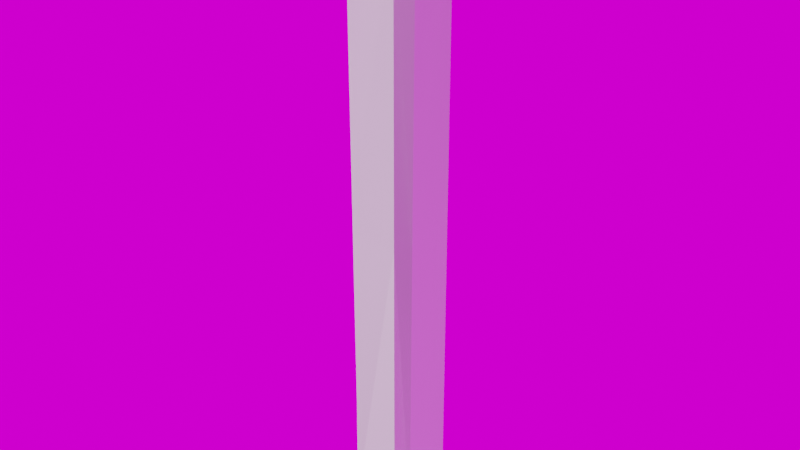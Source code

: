# Source: Wooden_Column_04.blend  (saved by Blender 2.92.15; exported with 4.5.12 LTS)
import bpy
from mathutils import Matrix  # noqa: F401  (used for matrix-valued properties, if any)

bpy.ops.wm.read_factory_settings(use_empty=True)
scene = bpy.context.scene
scene.name = 'Scene'

# ---- images (referenced by path relative to the original .blend; pixels are not part of the script)
import os
ASSET_DIR = os.environ.get("B2B_ASSET_DIR", "")  # directory of the original .blend (textures are referenced by path, not embedded)
HERE = os.path.dirname(os.path.abspath(__file__))  # packed textures are extracted next to this script under _unpacked/

def load_image(name, relpath, width, height, colorspace="sRGB"):
    """Load a texture the original file referenced (path relative to the .blend, or extracted next to this script)."""
    p = next((c for c in (os.path.join(HERE, relpath), os.path.join(ASSET_DIR, relpath)) if relpath and os.path.exists(c)), "")
    if p:
        img = bpy.data.images.load(p, check_existing=True)
        img.name = name
    else:  # same state as the original file: an image datablock whose file is absent (Cycles renders it pink)
        img = bpy.data.images.new(name, width, height)
        img.source = "FILE"
        img.filepath = "//" + (relpath or name)
    img.colorspace_settings.name = colorspace
    return img
img_untitled = load_image('Untitled', '[Normal] Wood Column 01.png', 1024, 1024, 'sRGB')
img_cannon_4k_exr = load_image('cannon_4k.exr', 'cannon_4k.exr', 1024, 1024, 'Linear Rec.709')

# ---- materials (node trees are filled in below, after node groups)
mat_wood_column_01 = bpy.data.materials.new('Wood Column 01')

# ---- material node trees
mat_wood_column_01.use_nodes = True; mat_wood_column_01.node_tree.nodes.clear()
_N = mat_wood_column_01.node_tree.nodes; _L = mat_wood_column_01.node_tree.links
n0 = _N.new('ShaderNodeOutputMaterial'); n0.name = 'Material Output'; n0.location = (300, 300)
n1 = _N.new('ShaderNodeBsdfPrincipled'); n1.name = 'Principled BSDF'; n1.location = (10, 300)
n1.distribution = 'GGX'
n1.subsurface_method = 'BURLEY'
n1.inputs[1].default_value = 0.9347
n1.inputs[3].default_value = 1.45
n1.inputs[13].default_value = 0.08636
n1.inputs[27].default_value = (0.0, 0.0, 0.0, 1.0)
n1.inputs[28].default_value = 1.0
n2 = _N.new('ShaderNodeTexImage'); n2.name = 'Image Texture.001'; n2.location = (-444, -120)
n2.width = 371
n2.image = img_untitled
_L.new(n1.outputs[0], n0.inputs[0])
_L.new(n2.outputs[0], n1.inputs[5])
n0.is_active_output = True

# ---- world
world_world = bpy.data.worlds.new('World'); scene.world = world_world
world_world.use_nodes = True; world_world.node_tree.nodes.clear()
_N = world_world.node_tree.nodes; _L = world_world.node_tree.links
n0 = _N.new('ShaderNodeOutputWorld'); n0.name = 'World Output'; n0.location = (300, 300)
n1 = _N.new('ShaderNodeTexEnvironment'); n1.name = 'Environment Texture'; n1.location = (-95, 309)
n1.image = img_cannon_4k_exr
_L.new(n1.outputs[0], n0.inputs[0])
n0.is_active_output = True
world_world.color = (0.05088, 0.05088, 0.05088)
world_world.use_sun_shadow = False
world_world.sun_shadow_jitter_overblur = 0.0

# ---- meshes
me_plane = bpy.data.meshes.new('Plane')
me_plane.from_pydata([(-0.283, -0.1134, 6.05), (-0.3413, -0.2148, 5.912), (-0.1181, -0.2762, 6.049), (-0.2425, -0.3803, 5.912), (0.1177, -0.271, 6.048), (0.2385, -0.3664, 5.948), (0.2723, -0.1082, 6.061), (0.3538, -0.2404, 5.918), (-0.138, 0.2712, 6.039), (-0.2528, 0.3912, 5.92), (-0.2894, 0.1009, 6.044), (-0.3726, 0.2724, 5.91), (0.2722, 0.1129, 6.055), (0.359, 0.225, 5.912), (0.1001, 0.2823, 6.045), (0.2451, 0.361, 5.916), (-0.1843, -0.251, 0.003999), (-0.2541, -0.3496, 0.1079), (-0.3572, -0.2482, 0.1203), (-0.2705, -0.1993, 0.004412), (0.2449, -0.2004, 0.006717), (0.3309, -0.2463, 0.1427), (0.2493, -0.385, 0.105), (0.1828, -0.2448, 0.004697), (-0.261, 0.1812, -0.01054), (-0.3464, 0.2461, 0.09564), (-0.2465, 0.3683, 0.1258), (-0.1769, 0.2523, -0.001308), (0.1744, 0.223, 0.01987), (0.2532, 0.342, 0.1054), (0.3655, 0.2338, 0.127), (0.2568, 0.1975, 0.01745), (-0.0384, 0.1227, 6.096), (-0.1154, 0.04666, 6.098), (-0.1121, -0.04382, 6.101), (-0.04948, -0.1071, 6.1), (0.04071, -0.1115, 6.099), (0.1129, -0.04727, 6.106), (0.1069, 0.06997, 6.102), (0.05789, 0.1156, 6.099), (-0.2483, -0.3649, 3.01), (-0.3492, -0.2315, 3.016), (0.2439, -0.3757, 3.026), (-0.3595, 0.2592, 3.003), (0.3423, -0.2434, 3.03), (0.3622, 0.2294, 3.019), (-0.2496, 0.3798, 3.023), (0.2491, 0.3515, 3.011)], [], [(44, 45, 13, 7), (40, 42, 5, 3), (43, 41, 1, 11), (47, 46, 9, 15), (46, 26, 25, 43), (42, 22, 21, 44), (47, 15, 13, 45), (32, 33, 34, 35, 36, 37, 38, 39), (14, 12, 13, 15), (6, 4, 5, 7), (2, 0, 1, 3), (10, 8, 9, 11), (0, 10, 11, 1), (4, 2, 3, 5), (12, 6, 7, 13), (8, 14, 15, 9), (16, 19, 24, 27, 28, 31, 20, 23), (31, 28, 29, 30), (23, 20, 21, 22), (19, 16, 17, 18), (27, 24, 25, 26), (24, 19, 18, 25), (22, 17, 16, 23), (26, 29, 28, 27), (30, 21, 20, 31), (40, 3, 1, 41), (8, 10, 33, 32), (10, 0, 34, 33), (0, 2, 35, 34), (2, 4, 36, 35), (4, 6, 37, 36), (6, 12, 38, 37), (12, 14, 39, 38), (14, 8, 32, 39), (17, 40, 41, 18), (29, 47, 45, 30), (5, 42, 44, 7), (9, 46, 43, 11), (29, 26, 46, 47), (25, 18, 41, 43), (17, 22, 42, 40), (21, 30, 45, 44)])
_k = set([(0, 1), (0, 34), (1, 3), (1, 11), (1, 41), (2, 3), (2, 35), (3, 5), (3, 40), (5, 7), (7, 13), (8, 9), (8, 32), (9, 11), (9, 15), (9, 46), (10, 11), (10, 33), (11, 43), (12, 13), (12, 38), (13, 15), (13, 45), (14, 15), (14, 39), (15, 47), (16, 17), (17, 18), (17, 22), (17, 40), (18, 19), (18, 25), (18, 41), (21, 22), (21, 30), (24, 25), (25, 26), (25, 43), (26, 27), (26, 29), (26, 46), (28, 29), (29, 30), (29, 47), (30, 31), (30, 45)])
me_plane.attributes.new('sharp_edge', 'BOOLEAN', 'EDGE').data.foreach_set('value', [ (min(e.vertices), max(e.vertices)) in _k for e in me_plane.edges])
_uv = me_plane.uv_layers.new(name='UVMap')
_uv.uv.foreach_set('vector', [0.2077, 0.4993, 0.3404, 0.4993, 0.3404, 0.9727, 0.2077, 0.9727, 0.02272, 0.4993, 0.1603, 0.4993, 0.1603, 0.9727, 0.02272, 0.9727, 0.577, 0.4993, 0.7154, 0.4993, 0.7154, 0.9727, 0.577, 0.9727, 0.389, 0.4993, 0.5301, 0.4993, 0.5301, 0.9727, 0.389, 0.9727, 0.5294, 0.484, 0.5294, 0.01681, 0.5745, 0.01681, 0.5745, 0.484, 0.1638, 0.484, 0.1638, 0.01681, 0.2095, 0.01681, 0.2095, 0.484, 0.389, 0.4993, 0.389, 0.9727, 0.3404, 0.9727, 0.3404, 0.4993, 0.8908, 0.8321, 0.9098, 0.8494, 0.9098, 0.8709, 0.8957, 0.8866, 0.8741, 0.8886, 0.8566, 0.8738, 0.8568, 0.8464, 0.8679, 0.835, 0.8556, 0.7936, 0.8173, 0.8371, 0.7737, 0.8039, 0.8059, 0.7586, 0.818, 0.8896, 0.856, 0.9292, 0.8224, 0.9673, 0.7796, 0.9349, 0.915, 0.928, 0.9508, 0.8858, 0.9902, 0.9178, 0.9575, 0.9688, 0.9527, 0.8348, 0.9147, 0.7935, 0.9483, 0.7465, 0.9902, 0.7801, 0.9508, 0.8858, 0.9527, 0.8348, 0.9902, 0.7801, 0.9902, 0.9178, 0.856, 0.9292, 0.915, 0.928, 0.9575, 0.9688, 0.8224, 0.9673, 0.8173, 0.8371, 0.818, 0.8896, 0.7796, 0.9349, 0.7737, 0.8039, 0.9147, 0.7935, 0.8556, 0.7936, 0.8059, 0.7586, 0.9483, 0.7465, 0.9489, 0.6709, 0.9369, 0.6947, 0.8427, 0.6998, 0.8216, 0.68, 0.8211, 0.5858, 0.8276, 0.5625, 0.9303, 0.5596, 0.9448, 0.5747, 0.8276, 0.5625, 0.8211, 0.5858, 0.7771, 0.5607, 0.809, 0.5185, 0.9448, 0.5747, 0.9303, 0.5596, 0.9509, 0.517, 0.9906, 0.5486, 0.9369, 0.6947, 0.9489, 0.6709, 0.9902, 0.6949, 0.96, 0.7329, 0.8216, 0.68, 0.8427, 0.6998, 0.8193, 0.7361, 0.7763, 0.7086, 0.8427, 0.6998, 0.9369, 0.6947, 0.96, 0.7329, 0.8193, 0.7361, 0.9906, 0.5486, 0.9902, 0.6949, 0.9489, 0.6709, 0.9448, 0.5747, 0.7763, 0.7086, 0.7771, 0.5607, 0.8211, 0.5858, 0.8216, 0.68, 0.809, 0.5185, 0.9509, 0.517, 0.9303, 0.5596, 0.8276, 0.5625, 0.7663, 0.4993, 0.7663, 0.9727, 0.7154, 0.9727, 0.7154, 0.4993, 0.9147, 0.7935, 0.9527, 0.8348, 0.9098, 0.8494, 0.8908, 0.8321, 0.9527, 0.8348, 0.9508, 0.8858, 0.9098, 0.8709, 0.9098, 0.8494, 0.9508, 0.8858, 0.915, 0.928, 0.8957, 0.8866, 0.9098, 0.8709, 0.915, 0.928, 0.856, 0.9292, 0.8741, 0.8886, 0.8957, 0.8866, 0.856, 0.9292, 0.818, 0.8896, 0.8566, 0.8738, 0.8741, 0.8886, 0.818, 0.8896, 0.8173, 0.8371, 0.8568, 0.8464, 0.8566, 0.8738, 0.8173, 0.8371, 0.8556, 0.7936, 0.8679, 0.835, 0.8568, 0.8464, 0.8556, 0.7936, 0.9147, 0.7935, 0.8908, 0.8321, 0.8679, 0.835, 0.7567, 0.01681, 0.7567, 0.484, 0.7129, 0.484, 0.7129, 0.01681, 0.3889, 0.01681, 0.3889, 0.484, 0.3436, 0.484, 0.3436, 0.01681, 0.1603, 0.9727, 0.1603, 0.4993, 0.2077, 0.4993, 0.2077, 0.9727, 0.5301, 0.9727, 0.5301, 0.4993, 0.577, 0.4993, 0.577, 0.9727, 0.3889, 0.01681, 0.5294, 0.01681, 0.5294, 0.484, 0.3889, 0.484, 0.5745, 0.01681, 0.7129, 0.01681, 0.7129, 0.484, 0.5745, 0.484, 0.0238, 0.01681, 0.1638, 0.01681, 0.1638, 0.484, 0.0238, 0.484, 0.2095, 0.01681, 0.3436, 0.01681, 0.3436, 0.484, 0.2095, 0.484])
me_plane.materials.append(mat_wood_column_01)
me_plane.use_remesh_fix_poles = True
me_plane.use_remesh_preserve_attributes = False
me_plane.use_mirror_vertex_groups = False
me_plane.update()

# ---- objects
ob_wood_column_01 = bpy.data.objects.new('Wood Column 01', me_plane)

# ---- transforms, parenting, visibility, modifiers, constraints
ob_wood_column_01.location = (0.0, 0.0, 0.0)
ob_wood_column_01.lineart.crease_threshold = 0.0

# ---- collection membership
scene.collection.objects.link(ob_wood_column_01)

# ---- scene / render settings (as saved in the file)
scene.frame_start = 1; scene.frame_end = 250; scene.frame_set(2)
scene.render.engine = 'CYCLES'
scene.cycles.use_denoising = False
scene.cycles.samples = 128
scene.cycles.sampling_pattern = 'TABULATED_SOBOL'
scene.cycles.use_adaptive_sampling = False
scene.cycles.use_light_tree = False
scene.cycles.bake_type = 'NORMAL'
scene.view_settings.view_transform = 'Filmic'
bpy.context.view_layer.update()

# ---- added for rendering (the .blend has no active camera and no usable light): camera, sun
cam_auto = bpy.data.cameras.new('AutoCamera')
cam_auto.lens = 50.0
cam_auto.sensor_width = 36.0
cam_auto.clip_end = 1000.0
ob_auto_camera = bpy.data.objects.new('AutoCamera', cam_auto)
scene.collection.objects.link(ob_auto_camera)
ob_auto_camera.location = (5.74134, -6.89082, 7.64347)
ob_auto_camera.rotation_euler = (1.09748, -7.21219e-08, 0.694738)
scene.camera = ob_auto_camera
light_auto_sun = bpy.data.lights.new('AutoSun', 'SUN')
light_auto_sun.energy = 3.0
light_auto_sun.angle = 0.0523599
ob_auto_sun = bpy.data.objects.new('AutoSun', light_auto_sun)
scene.collection.objects.link(ob_auto_sun)
ob_auto_sun.rotation_euler = (0.872665, 0.174533, 0.523599)
bpy.context.view_layer.update()
